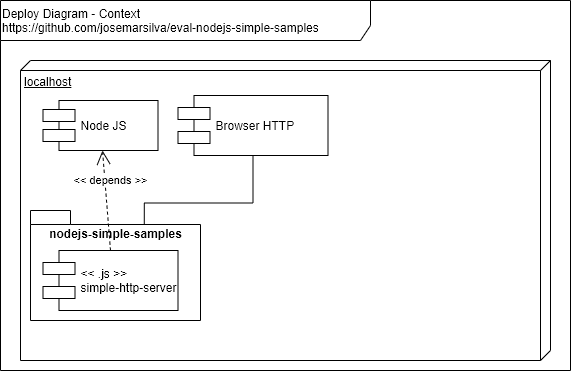

The diagram above was exported from draw.io. Its source (the exported page's mxGraphModel, read from the mxfile embedded in the PNG):
<mxGraphModel dx="868" dy="534" grid="1" gridSize="10" guides="1" tooltips="1" connect="1" arrows="1" fold="1" page="1" pageScale="1" pageWidth="827" pageHeight="1169" math="0" shadow="0">
  <root>
    <mxCell id="0" />
    <mxCell id="1" parent="0" />
    <mxCell id="6OetropUeBoLzL2Sj7KS-1" value="Deploy Diagram - Context&lt;br&gt;https://github.com/josemarsilva/eval-nodejs-simple-samples" style="shape=umlFrame;whiteSpace=wrap;html=1;width=370;height=40;verticalAlign=top;align=left;" parent="1" vertex="1">
      <mxGeometry x="10" y="10" width="570" height="370" as="geometry" />
    </mxCell>
    <mxCell id="NNuIQbcpsFkkkyfnrant-1" value="localhost" style="verticalAlign=top;align=left;spacingTop=8;spacingLeft=2;spacingRight=12;shape=cube;size=10;direction=south;fontStyle=4;html=1;" parent="1" vertex="1">
      <mxGeometry x="30" y="70" width="530" height="300" as="geometry" />
    </mxCell>
    <mxCell id="NNuIQbcpsFkkkyfnrant-2" value="Node JS" style="shape=component;align=left;spacingLeft=36;" parent="1" vertex="1">
      <mxGeometry x="52.5" y="110" width="115" height="50" as="geometry" />
    </mxCell>
    <mxCell id="HXPED0lrFgq4DP10zPKw-2" style="edgeStyle=orthogonalEdgeStyle;rounded=0;orthogonalLoop=1;jettySize=auto;html=1;endArrow=none;endFill=0;entryX=0.75;entryY=0;entryDx=0;entryDy=0;" parent="1" source="HXPED0lrFgq4DP10zPKw-1" target="NNuIQbcpsFkkkyfnrant-3" edge="1">
      <mxGeometry relative="1" as="geometry" />
    </mxCell>
    <mxCell id="HXPED0lrFgq4DP10zPKw-1" value="Browser HTTP" style="shape=component;align=left;spacingLeft=36;" parent="1" vertex="1">
      <mxGeometry x="187.5" y="105" width="150" height="60" as="geometry" />
    </mxCell>
    <mxCell id="fY1frvdKylYKVJqq9TtY-1" value="nodejs-simple-samples" style="shape=folder;fontStyle=1;spacingTop=10;tabWidth=40;tabHeight=14;tabPosition=left;html=1;verticalAlign=top;" parent="1" vertex="1">
      <mxGeometry x="40" y="220" width="170" height="110" as="geometry" />
    </mxCell>
    <mxCell id="NNuIQbcpsFkkkyfnrant-3" value="&lt;&lt; .js &gt;&gt;&#10;simple-http-server" style="shape=component;align=left;spacingLeft=36;" parent="1" vertex="1">
      <mxGeometry x="52.5" y="260" width="135" height="60" as="geometry" />
    </mxCell>
    <mxCell id="NNuIQbcpsFkkkyfnrant-6" value="&amp;lt;&amp;lt; depends &amp;gt;&amp;gt;" style="endArrow=open;endSize=12;dashed=1;html=1;exitX=0.5;exitY=0;exitDx=0;exitDy=0;" parent="1" source="NNuIQbcpsFkkkyfnrant-3" target="NNuIQbcpsFkkkyfnrant-2" edge="1">
      <mxGeometry x="0.3911" y="-6" width="160" relative="1" as="geometry">
        <mxPoint x="200" y="180" as="sourcePoint" />
        <mxPoint x="360" y="180" as="targetPoint" />
        <mxPoint as="offset" />
      </mxGeometry>
    </mxCell>
  </root>
</mxGraphModel>